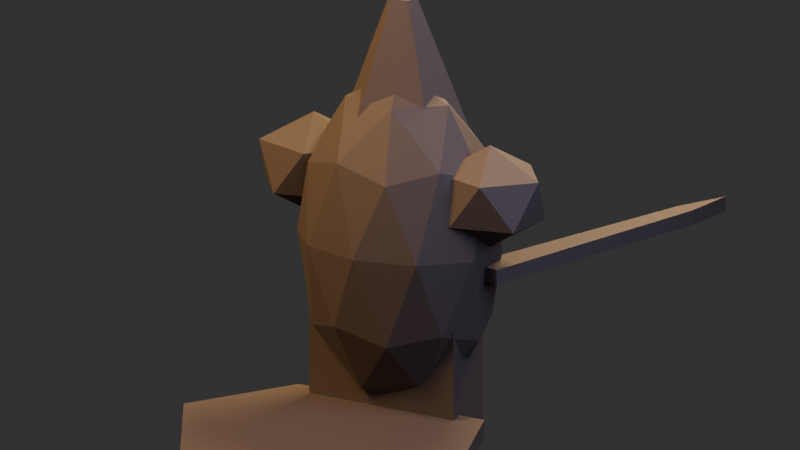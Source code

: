 # Source: malakar.blend  (saved by Blender 5.2.44; exported with 4.5.12 LTS)
import bpy
from mathutils import Matrix  # noqa: F401  (used for matrix-valued properties, if any)

bpy.ops.wm.read_factory_settings(use_empty=True)
scene = bpy.context.scene
scene.name = 'Scene'

# ---- materials (node trees are filled in below, after node groups)
mat_mat_malakar_charcoalbronze = bpy.data.materials.new('MAT_Malakar_CharcoalBronze')
mat_mat_malakar_charcoalbronze.diffuse_color = (0.1294, 0.102, 0.09412, 1.0)
mat_mat_malakar_ambercore = bpy.data.materials.new('MAT_Malakar_AmberCore')
mat_mat_malakar_ambercore.diffuse_color = (0.6235, 0.451, 0.2039, 1.0)

# ---- material node trees
mat_mat_malakar_charcoalbronze.use_nodes = True; mat_mat_malakar_charcoalbronze.node_tree.nodes.clear()
_N = mat_mat_malakar_charcoalbronze.node_tree.nodes; _L = mat_mat_malakar_charcoalbronze.node_tree.links
n0 = _N.new('ShaderNodeBsdfPrincipled'); n0.name = 'Principled BSDF'; n0.location = (-200, 100)
n0.inputs[0].default_value = (0.1294, 0.102, 0.09412, 1.0)
n0.inputs[1].default_value = 0.24
n0.inputs[2].default_value = 0.72
n0.inputs[10].default_value = 0.005
n1 = _N.new('ShaderNodeOutputMaterial'); n1.name = 'Material Output'; n1.location = (200, 100)
_L.new(n0.outputs[0], n1.inputs[0])
n1.is_active_output = True
mat_mat_malakar_ambercore.use_nodes = True; mat_mat_malakar_ambercore.node_tree.nodes.clear()
_N = mat_mat_malakar_ambercore.node_tree.nodes; _L = mat_mat_malakar_ambercore.node_tree.links
n0 = _N.new('ShaderNodeBsdfPrincipled'); n0.name = 'Principled BSDF'; n0.location = (-200, 100)
n0.inputs[0].default_value = (0.6235, 0.451, 0.2039, 1.0)
n0.inputs[1].default_value = 0.18
n0.inputs[2].default_value = 0.48
n0.inputs[10].default_value = 0.005
n0.inputs[27].default_value = (0.7804, 0.5608, 0.2627, 1.0)
n0.inputs[28].default_value = 1.1
n1 = _N.new('ShaderNodeOutputMaterial'); n1.name = 'Material Output'; n1.location = (200, 100)
_L.new(n0.outputs[0], n1.inputs[0])
n1.is_active_output = True

# ---- world
world_gracefell_world = bpy.data.worlds.new('Gracefell_World'); scene.world = world_gracefell_world
world_gracefell_world.use_nodes = True; world_gracefell_world.node_tree.nodes.clear()
_N = world_gracefell_world.node_tree.nodes; _L = world_gracefell_world.node_tree.links
n0 = _N.new('ShaderNodeBackground'); n0.name = 'Background'; n0.location = (-200, 100)
n0.inputs[0].default_value = (0.05, 0.05, 0.05, 1.0)
n1 = _N.new('ShaderNodeOutputWorld'); n1.name = 'World Output'; n1.location = (200, 100)
_L.new(n0.outputs[0], n1.inputs[0])
n1.is_active_output = True
world_gracefell_world.color = (0.01961, 0.01569, 0.01176)

# ---- cameras
cam_camera = bpy.data.cameras.new('Camera')
cam_camera.type = 'ORTHO'
cam_camera.ortho_scale = 4.2

# ---- lights
light_area = bpy.data.lights.new('Area', 'AREA')
light_area.color = (1.0, 0.68, 0.34)
light_area.energy = 720.0
light_area.shape = 'DISK'
light_area.size = 4.0
light_area.size_y = 1.0
light_area_001 = bpy.data.lights.new('Area.001', 'AREA')
light_area_001.color = (0.3, 0.34, 0.5)
light_area_001.energy = 420.0
light_area_001.shape = 'DISK'
light_area_001.size = 5.0
light_area_001.size_y = 1.0
light_area_002 = bpy.data.lights.new('Area.002', 'AREA')
light_area_002.color = (0.74, 0.56, 0.3)
light_area_002.energy = 560.0
light_area_002.shape = 'DISK'
light_area_002.size = 3.0
light_area_002.size_y = 1.0

# ---- meshes
me_malakar_body_mesh = bpy.data.meshes.new('Malakar_Body_Mesh')
me_malakar_body_mesh.from_pydata([(0.0, 0.0, -0.92), (0.4197, -0.2418, -0.4114), (-0.1603, -0.3913, -0.4114), (-0.5188, 0.0, -0.4114), (-0.1603, 0.3913, -0.4114), (0.4197, 0.2418, -0.4114), (0.1603, -0.3913, 0.4114), (-0.4197, -0.2418, 0.4114), (-0.4197, 0.2418, 0.4114), (0.1603, 0.3913, 0.4114), (0.5188, 0.0, 0.4114), (0.0, 0.0, 0.92), (-0.09422, -0.23, -0.7826), (0.2467, -0.1421, -0.7826), (0.1525, -0.3721, -0.4837), (0.4934, 0.0, -0.4837), (0.2467, 0.1421, -0.7826), (-0.3049, 0.0, -0.7826), (-0.3991, -0.23, -0.4837), (-0.09422, 0.23, -0.7826), (-0.3991, 0.23, -0.4837), (0.1525, 0.3721, -0.4837), (0.5516, -0.1421, 0.0), (0.5516, 0.1421, 0.0), (0.0, -0.46, 0.0), (0.3409, -0.3721, 0.0), (-0.5516, -0.1421, 0.0), (-0.3409, -0.3721, 0.0), (-0.3409, 0.3721, 0.0), (-0.5516, 0.1421, 0.0), (0.3409, 0.3721, 0.0), (0.0, 0.46, 0.0), (0.3991, -0.23, 0.4837), (-0.1525, -0.3721, 0.4837), (-0.4934, 0.0, 0.4837), (-0.1525, 0.3721, 0.4837), (0.3991, 0.23, 0.4837), (0.09422, -0.23, 0.7826), (0.3049, 0.0, 0.7826), (-0.2467, -0.1421, 0.7826), (-0.2467, 0.1421, 0.7826), (0.09422, 0.23, 0.7826), (-0.1061, 0.3464, 0.4), (-0.01928, 0.07935, 1.32), (0.3652, 0.2502, 0.4), (0.0664, 0.06185, 1.32), (0.3318, -0.1641, 0.4), (0.06032, -0.01348, 1.32), (-0.1602, -0.324, 0.4), (-0.02912, -0.04254, 1.32), (-0.4308, -0.008449, 0.4), (-0.07832, 0.01483, 1.32), (-0.55, 0.02, 0.04), (-0.304, -0.1325, 0.1948), (-0.644, -0.2267, 0.1948), (-0.8541, 0.02, 0.1948), (-0.644, 0.2667, 0.1948), (-0.304, 0.1725, 0.1948), (-0.456, -0.2267, 0.4452), (-0.796, -0.1325, 0.4452), (-0.796, 0.1725, 0.4452), (-0.456, 0.2667, 0.4452), (-0.2459, 0.02, 0.4452), (-0.55, 0.02, 0.6), (0.55, 0.02, 0.04), (0.796, -0.1325, 0.1948), (0.456, -0.2267, 0.1948), (0.2459, 0.02, 0.1948), (0.456, 0.2667, 0.1948), (0.796, 0.1725, 0.1948), (0.644, -0.2267, 0.4452), (0.304, -0.1325, 0.4452), (0.304, 0.1725, 0.4452), (0.644, 0.2667, 0.4452), (0.8541, 0.02, 0.4452), (0.55, 0.02, 0.6), (-0.58, -0.08, -0.98), (0.58, -0.08, -0.98), (0.86, -0.72, -0.98), (0.34, -1.38, -0.98), (0.0, -1.12, -0.98), (-0.42, -1.48, -0.98), (-0.9, -0.7, -0.98), (-0.58, -0.08, -0.88), (0.58, -0.08, -0.88), (0.86, -0.72, -0.88), (0.34, -1.38, -0.88), (0.0, -1.12, -0.88), (-0.42, -1.48, -0.88), (-0.9, -0.7, -0.88), (-0.45, -0.18, -1.06), (0.45, -0.18, -1.06), (0.34, 0.28, -1.06), (0.16, 0.56, -1.06), (-0.16, 0.56, -1.06), (-0.34, 0.28, -1.06), (-0.45, -0.18, -0.4), (0.45, -0.18, -0.4), (0.34, 0.28, -0.4), (0.16, 0.56, -0.4), (-0.16, 0.56, -0.4), (-0.34, 0.28, -0.4), (0.4518, 0.004859, -0.14), (0.6272, -0.03563, -0.14), (0.9215, 1.395, -0.14), (0.9354, 1.7, -0.14), (0.8143, 1.42, -0.14), (0.4518, 0.004859, -0.06), (0.6272, -0.03563, -0.06), (0.9215, 1.395, -0.06), (0.9354, 1.7, -0.06), (0.8143, 1.42, -0.06)], [], [(0, 13, 12), (1, 13, 15), (0, 12, 17), (0, 17, 19), (0, 19, 16), (1, 15, 22), (2, 14, 24), (3, 18, 26), (4, 20, 28), (5, 21, 30), (1, 22, 25), (2, 24, 27), (3, 26, 29), (4, 28, 31), (5, 30, 23), (6, 32, 37), (7, 33, 39), (8, 34, 40), (9, 35, 41), (10, 36, 38), (38, 41, 11), (38, 36, 41), (36, 9, 41), (41, 40, 11), (41, 35, 40), (35, 8, 40), (40, 39, 11), (40, 34, 39), (34, 7, 39), (39, 37, 11), (39, 33, 37), (33, 6, 37), (37, 38, 11), (37, 32, 38), (32, 10, 38), (23, 36, 10), (23, 30, 36), (30, 9, 36), (31, 35, 9), (31, 28, 35), (28, 8, 35), (29, 34, 8), (29, 26, 34), (26, 7, 34), (27, 33, 7), (27, 24, 33), (24, 6, 33), (25, 32, 6), (25, 22, 32), (22, 10, 32), (30, 31, 9), (30, 21, 31), (21, 4, 31), (28, 29, 8), (28, 20, 29), (20, 3, 29), (26, 27, 7), (26, 18, 27), (18, 2, 27), (24, 25, 6), (24, 14, 25), (14, 1, 25), (22, 23, 10), (22, 15, 23), (15, 5, 23), (16, 21, 5), (16, 19, 21), (19, 4, 21), (19, 20, 4), (19, 17, 20), (17, 3, 20), (17, 18, 3), (17, 12, 18), (12, 2, 18), (15, 16, 5), (15, 13, 16), (13, 0, 16), (12, 14, 2), (12, 13, 14), (13, 1, 14), (42, 43, 45, 44), (44, 45, 47, 46), (46, 47, 49, 48), (45, 43, 51, 49, 47), (48, 49, 51, 50), (50, 51, 43, 42), (42, 44, 46, 48, 50), (52, 53, 54), (53, 52, 57), (52, 54, 55), (52, 55, 56), (52, 56, 57), (53, 57, 62), (54, 53, 58), (55, 54, 59), (56, 55, 60), (57, 56, 61), (53, 62, 58), (54, 58, 59), (55, 59, 60), (56, 60, 61), (57, 61, 62), (58, 62, 63), (59, 58, 63), (60, 59, 63), (61, 60, 63), (62, 61, 63), (64, 65, 66), (65, 64, 69), (64, 66, 67), (64, 67, 68), (64, 68, 69), (65, 69, 74), (66, 65, 70), (67, 66, 71), (68, 67, 72), (69, 68, 73), (65, 74, 70), (66, 70, 71), (67, 71, 72), (68, 72, 73), (69, 73, 74), (70, 74, 75), (71, 70, 75), (72, 71, 75), (73, 72, 75), (74, 73, 75), (76, 77, 78, 79, 80, 81, 82), (89, 88, 87, 86, 85, 84, 83), (76, 77, 84, 83), (77, 78, 85, 84), (78, 79, 86, 85), (79, 80, 87, 86), (80, 81, 88, 87), (81, 82, 89, 88), (82, 76, 83, 89), (90, 91, 92, 93, 94, 95), (101, 100, 99, 98, 97, 96), (90, 91, 97, 96), (91, 92, 98, 97), (92, 93, 99, 98), (93, 94, 100, 99), (94, 95, 101, 100), (95, 90, 96, 101), (102, 103, 104, 105, 106), (111, 110, 109, 108, 107), (102, 103, 108, 107), (103, 104, 109, 108), (104, 105, 110, 109), (105, 106, 111, 110), (106, 102, 107, 111)])
_uv = me_malakar_body_mesh.uv_layers.new(name='UVMap')
_uv.uv.foreach_set('vector', [0.1818, 0.0, 0.2273, 0.07873, 0.1364, 0.07873, 0.2727, 0.1575, 0.3182, 0.07873, 0.3636, 0.1575, 0.9091, 0.0, 0.9545, 0.07873, 0.8636, 0.07873, 0.7273, 0.0, 0.7727, 0.07873, 0.6818, 0.07873, 0.5455, 0.0, 0.5909, 0.07873, 0.5, 0.07873, 0.2727, 0.1575, 0.3636, 0.1575, 0.3182, 0.2362, 0.09091, 0.1575, 0.1818, 0.1575, 0.1364, 0.2362, 0.8182, 0.1575, 0.9091, 0.1575, 0.8636, 0.2362, 0.6364, 0.1575, 0.7273, 0.1575, 0.6818, 0.2362, 0.4545, 0.1575, 0.5455, 0.1575, 0.5, 0.2362, 0.2727, 0.1575, 0.3182, 0.2362, 0.2273, 0.2362, 0.09091, 0.1575, 0.1364, 0.2362, 0.04546, 0.2362, 0.8182, 0.1575, 0.8636, 0.2362, 0.7727, 0.2362, 0.6364, 0.1575, 0.6818, 0.2362, 0.5909, 0.2362, 0.4545, 0.1575, 0.5, 0.2362, 0.4091, 0.2362, 0.1818, 0.3149, 0.2727, 0.3149, 0.2273, 0.3937, 0.0, 0.3149, 0.09091, 0.3149, 0.04546, 0.3937, 0.7273, 0.3149, 0.8182, 0.3149, 0.7727, 0.3937, 0.5455, 0.3149, 0.6364, 0.3149, 0.5909, 0.3937, 0.3636, 0.3149, 0.4545, 0.3149, 0.4091, 0.3937, 0.4091, 0.3937, 0.5, 0.3937, 0.4545, 0.4724, 0.4091, 0.3937, 0.4545, 0.3149, 0.5, 0.3937, 0.4545, 0.3149, 0.5455, 0.3149, 0.5, 0.3937, 0.5909, 0.3937, 0.6818, 0.3937, 0.6364, 0.4724, 0.5909, 0.3937, 0.6364, 0.3149, 0.6818, 0.3937, 0.6364, 0.3149, 0.7273, 0.3149, 0.6818, 0.3937, 0.7727, 0.3937, 0.8636, 0.3937, 0.8182, 0.4724, 0.7727, 0.3937, 0.8182, 0.3149, 0.8636, 0.3937, 0.8182, 0.3149, 0.9091, 0.3149, 0.8636, 0.3937, 0.04546, 0.3937, 0.1364, 0.3937, 0.09091, 0.4724, 0.04546, 0.3937, 0.09091, 0.3149, 0.1364, 0.3937, 0.09091, 0.3149, 0.1818, 0.3149, 0.1364, 0.3937, 0.2273, 0.3937, 0.3182, 0.3937, 0.2727, 0.4724, 0.2273, 0.3937, 0.2727, 0.3149, 0.3182, 0.3937, 0.2727, 0.3149, 0.3636, 0.3149, 0.3182, 0.3937, 0.4091, 0.2362, 0.4545, 0.3149, 0.3636, 0.3149, 0.4091, 0.2362, 0.5, 0.2362, 0.4545, 0.3149, 0.5, 0.2362, 0.5455, 0.3149, 0.4545, 0.3149, 0.5909, 0.2362, 0.6364, 0.3149, 0.5455, 0.3149, 0.5909, 0.2362, 0.6818, 0.2362, 0.6364, 0.3149, 0.6818, 0.2362, 0.7273, 0.3149, 0.6364, 0.3149, 0.7727, 0.2362, 0.8182, 0.3149, 0.7273, 0.3149, 0.7727, 0.2362, 0.8636, 0.2362, 0.8182, 0.3149, 0.8636, 0.2362, 0.9091, 0.3149, 0.8182, 0.3149, 0.04546, 0.2362, 0.09091, 0.3149, 0.0, 0.3149, 0.04546, 0.2362, 0.1364, 0.2362, 0.09091, 0.3149, 0.1364, 0.2362, 0.1818, 0.3149, 0.09091, 0.3149, 0.2273, 0.2362, 0.2727, 0.3149, 0.1818, 0.3149, 0.2273, 0.2362, 0.3182, 0.2362, 0.2727, 0.3149, 0.3182, 0.2362, 0.3636, 0.3149, 0.2727, 0.3149, 0.5, 0.2362, 0.5909, 0.2362, 0.5455, 0.3149, 0.5, 0.2362, 0.5455, 0.1575, 0.5909, 0.2362, 0.5455, 0.1575, 0.6364, 0.1575, 0.5909, 0.2362, 0.6818, 0.2362, 0.7727, 0.2362, 0.7273, 0.3149, 0.6818, 0.2362, 0.7273, 0.1575, 0.7727, 0.2362, 0.7273, 0.1575, 0.8182, 0.1575, 0.7727, 0.2362, 0.8636, 0.2362, 0.9545, 0.2362, 0.9091, 0.3149, 0.8636, 0.2362, 0.9091, 0.1575, 0.9545, 0.2362, 0.9091, 0.1575, 1.0, 0.1575, 0.9545, 0.2362, 0.1364, 0.2362, 0.2273, 0.2362, 0.1818, 0.3149, 0.1364, 0.2362, 0.1818, 0.1575, 0.2273, 0.2362, 0.1818, 0.1575, 0.2727, 0.1575, 0.2273, 0.2362, 0.3182, 0.2362, 0.4091, 0.2362, 0.3636, 0.3149, 0.3182, 0.2362, 0.3636, 0.1575, 0.4091, 0.2362, 0.3636, 0.1575, 0.4545, 0.1575, 0.4091, 0.2362, 0.5, 0.07873, 0.5455, 0.1575, 0.4545, 0.1575, 0.5, 0.07873, 0.5909, 0.07873, 0.5455, 0.1575, 0.5909, 0.07873, 0.6364, 0.1575, 0.5455, 0.1575, 0.6818, 0.07873, 0.7273, 0.1575, 0.6364, 0.1575, 0.6818, 0.07873, 0.7727, 0.07873, 0.7273, 0.1575, 0.7727, 0.07873, 0.8182, 0.1575, 0.7273, 0.1575, 0.8636, 0.07873, 0.9091, 0.1575, 0.8182, 0.1575, 0.8636, 0.07873, 0.9545, 0.07873, 0.9091, 0.1575, 0.9545, 0.07873, 1.0, 0.1575, 0.9091, 0.1575, 0.3636, 0.1575, 0.4091, 0.07873, 0.4545, 0.1575, 0.3636, 0.1575, 0.3182, 0.07873, 0.4091, 0.07873, 0.3182, 0.07873, 0.3636, 0.0, 0.4091, 0.07873, 0.1364, 0.07873, 0.1818, 0.1575, 0.09091, 0.1575, 0.1364, 0.07873, 0.2273, 0.07873, 0.1818, 0.1575, 0.2273, 0.07873, 0.2727, 0.1575, 0.1818, 0.1575, 1.0, 0.5, 1.0, 1.0, 0.8, 1.0, 0.8, 0.5, 0.8, 0.5, 0.8, 1.0, 0.6, 1.0, 0.6, 0.5, 0.6, 0.5, 0.6, 1.0, 0.4, 1.0, 0.4, 0.5, 0.4783, 0.3242, 0.25, 0.49, 0.02175, 0.3242, 0.1089, 0.05584, 0.3911, 0.05584, 0.4, 0.5, 0.4, 1.0, 0.2, 1.0, 0.2, 0.5, 0.2, 0.5, 0.2, 1.0, 2.98e-08, 1.0, 2.98e-08, 0.5, 0.75, 0.49, 0.9783, 0.3242, 0.8911, 0.05584, 0.6089, 0.05584, 0.5217, 0.3242, 0.1818, 0.0, 0.2727, 0.1575, 0.09091, 0.1575, 0.2727, 0.1575, 0.3636, 0.0, 0.4545, 0.1575, 0.9091, 0.0, 1.0, 0.1575, 0.8182, 0.1575, 0.7273, 0.0, 0.8182, 0.1575, 0.6364, 0.1575, 0.5455, 0.0, 0.6364, 0.1575, 0.4545, 0.1575, 0.2727, 0.1575, 0.4545, 0.1575, 0.3636, 0.3149, 0.09091, 0.1575, 0.2727, 0.1575, 0.1818, 0.3149, 0.8182, 0.1575, 1.0, 0.1575, 0.9091, 0.3149, 0.6364, 0.1575, 0.8182, 0.1575, 0.7273, 0.3149, 0.4545, 0.1575, 0.6364, 0.1575, 0.5455, 0.3149, 0.2727, 0.1575, 0.3636, 0.3149, 0.1818, 0.3149, 0.09091, 0.1575, 0.1818, 0.3149, 0.0, 0.3149, 0.8182, 0.1575, 0.9091, 0.3149, 0.7273, 0.3149, 0.6364, 0.1575, 0.7273, 0.3149, 0.5455, 0.3149, 0.4545, 0.1575, 0.5455, 0.3149, 0.3636, 0.3149, 0.1818, 0.3149, 0.3636, 0.3149, 0.2727, 0.4724, 0.0, 0.3149, 0.1818, 0.3149, 0.09091, 0.4724, 0.7273, 0.3149, 0.9091, 0.3149, 0.8182, 0.4724, 0.5455, 0.3149, 0.7273, 0.3149, 0.6364, 0.4724, 0.3636, 0.3149, 0.5455, 0.3149, 0.4545, 0.4724, 0.1818, 0.0, 0.2727, 0.1575, 0.09091, 0.1575, 0.2727, 0.1575, 0.3636, 0.0, 0.4545, 0.1575, 0.9091, 0.0, 1.0, 0.1575, 0.8182, 0.1575, 0.7273, 0.0, 0.8182, 0.1575, 0.6364, 0.1575, 0.5455, 0.0, 0.6364, 0.1575, 0.4545, 0.1575, 0.2727, 0.1575, 0.4545, 0.1575, 0.3636, 0.3149, 0.09091, 0.1575, 0.2727, 0.1575, 0.1818, 0.3149, 0.8182, 0.1575, 1.0, 0.1575, 0.9091, 0.3149, 0.6364, 0.1575, 0.8182, 0.1575, 0.7273, 0.3149, 0.4545, 0.1575, 0.6364, 0.1575, 0.5455, 0.3149, 0.2727, 0.1575, 0.3636, 0.3149, 0.1818, 0.3149, 0.09091, 0.1575, 0.1818, 0.3149, 0.0, 0.3149, 0.8182, 0.1575, 0.9091, 0.3149, 0.7273, 0.3149, 0.6364, 0.1575, 0.7273, 0.3149, 0.5455, 0.3149, 0.4545, 0.1575, 0.5455, 0.3149, 0.3636, 0.3149, 0.1818, 0.3149, 0.3636, 0.3149, 0.2727, 0.4724, 0.0, 0.3149, 0.1818, 0.3149, 0.09091, 0.4724, 0.7273, 0.3149, 0.9091, 0.3149, 0.8182, 0.4724, 0.5455, 0.3149, 0.7273, 0.3149, 0.6364, 0.4724, 0.3636, 0.3149, 0.5455, 0.3149, 0.4545, 0.4724, 0.0, 0.0, 0.0, 0.0, 0.0, 0.0, 0.0, 0.0, 0.0, 0.0, 0.0, 0.0, 0.0, 0.0, 0.0, 0.0, 0.0, 0.0, 0.0, 0.0, 0.0, 0.0, 0.0, 0.0, 0.0, 0.0, 0.0, 0.0, 0.0, 0.0, 0.0, 0.0, 0.0, 0.0, 0.0, 0.0, 0.0, 0.0, 0.0, 0.0, 0.0, 0.0, 0.0, 0.0, 0.0, 0.0, 0.0, 0.0, 0.0, 0.0, 0.0, 0.0, 0.0, 0.0, 0.0, 0.0, 0.0, 0.0, 0.0, 0.0, 0.0, 0.0, 0.0, 0.0, 0.0, 0.0, 0.0, 0.0, 0.0, 0.0, 0.0, 0.0, 0.0, 0.0, 0.0, 0.0, 0.0, 0.0, 0.0, 0.0, 0.0, 0.0, 0.0, 0.0, 0.0, 0.0, 0.0, 0.0, 0.0, 0.0, 0.0, 0.0, 0.0, 0.0, 0.0, 0.0, 0.0, 0.0, 0.0, 0.0, 0.0, 0.0, 0.0, 0.0, 0.0, 0.0, 0.0, 0.0, 0.0, 0.0, 0.0, 0.0, 0.0, 0.0, 0.0, 0.0, 0.0, 0.0, 0.0, 0.0, 0.0, 0.0, 0.0, 0.0, 0.0, 0.0, 0.0, 0.0, 0.0, 0.0, 0.0, 0.0, 0.0, 0.0, 0.0, 0.0, 0.0, 0.0, 0.0, 0.0, 0.0, 0.0, 0.0, 0.0, 0.0, 0.0, 0.0, 0.0, 0.0, 0.0, 0.0, 0.0, 0.0, 0.0, 0.0, 0.0, 0.0, 0.0, 0.0, 0.0, 0.0, 0.0, 0.0, 0.0, 0.0, 0.0, 0.0, 0.0, 0.0, 0.0, 0.0, 0.0, 0.0, 0.0, 0.0, 0.0, 0.0, 0.0, 0.0, 0.0, 0.0, 0.0, 0.0, 0.0, 0.0, 0.0, 0.0, 0.0, 0.0, 0.0, 0.0, 0.0, 0.0, 0.0, 0.0, 0.0, 0.0, 0.0, 0.0, 0.0, 0.0, 0.0, 0.0, 0.0, 0.0, 0.0, 0.0, 0.0, 0.0, 0.0, 0.0, 0.0, 0.0, 0.0, 0.0, 0.0])
me_malakar_body_mesh.materials.append(mat_mat_malakar_charcoalbronze)
me_malakar_body_mesh.update()
me_malakar_core_mesh = bpy.data.meshes.new('Malakar_Core_Mesh')
me_malakar_core_mesh.from_pydata([(0.0, 0.0, 0.18), (0.0, 0.09, 0.1559), (0.0, 0.1559, 0.09), (0.0, 0.18, 0.0), (0.0, 0.1559, -0.09), (0.0, 0.09, -0.1559), (0.0, 0.0, -0.18), (0.045, 0.07794, 0.1559), (0.07794, 0.135, 0.09), (0.09, 0.1559, 0.0), (0.07794, 0.135, -0.09), (0.045, 0.07794, -0.1559), (0.07794, 0.045, 0.1559), (0.135, 0.07794, 0.09), (0.1559, 0.09, 0.0), (0.135, 0.07794, -0.09), (0.07794, 0.045, -0.1559), (0.09, 0.0, 0.1559), (0.1559, -7.451e-09, 0.09), (0.18, 0.0, 0.0), (0.1559, -7.451e-09, -0.09), (0.09, 0.0, -0.1559), (0.07794, -0.045, 0.1559), (0.135, -0.07794, 0.09), (0.1559, -0.09, 0.0), (0.135, -0.07794, -0.09), (0.07794, -0.045, -0.1559), (0.045, -0.07794, 0.1559), (0.07794, -0.135, 0.09), (0.09, -0.1559, 0.0), (0.07794, -0.135, -0.09), (0.045, -0.07794, -0.1559), (0.0, -0.09, 0.1559), (-1.49e-08, -0.1559, 0.09), (0.0, -0.18, 0.0), (-1.49e-08, -0.1559, -0.09), (0.0, -0.09, -0.1559), (-0.045, -0.07794, 0.1559), (-0.07794, -0.135, 0.09), (-0.09, -0.1559, 0.0), (-0.07794, -0.135, -0.09), (-0.045, -0.07794, -0.1559), (-0.07794, -0.045, 0.1559), (-0.135, -0.07794, 0.09), (-0.1559, -0.09, 0.0), (-0.135, -0.07794, -0.09), (-0.07794, -0.045, -0.1559), (-0.09, 0.0, 0.1559), (-0.1559, 2.235e-08, 0.09), (-0.18, 0.0, 0.0), (-0.1559, 2.235e-08, -0.09), (-0.09, 0.0, -0.1559), (-0.07794, 0.045, 0.1559), (-0.135, 0.07794, 0.09), (-0.1559, 0.09, 0.0), (-0.135, 0.07794, -0.09), (-0.07794, 0.045, -0.1559), (-0.045, 0.07794, 0.1559), (-0.07794, 0.135, 0.09), (-0.09, 0.1559, 0.0), (-0.07794, 0.135, -0.09), (-0.045, 0.07794, -0.1559)], [], [(4, 3, 9, 10), (2, 1, 7, 8), (5, 4, 10, 11), (3, 2, 8, 9), (1, 0, 7), (6, 5, 11), (11, 10, 15, 16), (9, 8, 13, 14), (7, 0, 12), (6, 11, 16), (10, 9, 14, 15), (8, 7, 12, 13), (16, 15, 20, 21), (14, 13, 18, 19), (12, 0, 17), (6, 16, 21), (15, 14, 19, 20), (13, 12, 17, 18), (21, 20, 25, 26), (19, 18, 23, 24), (17, 0, 22), (6, 21, 26), (20, 19, 24, 25), (18, 17, 22, 23), (24, 23, 28, 29), (22, 0, 27), (6, 26, 31), (25, 24, 29, 30), (23, 22, 27, 28), (26, 25, 30, 31), (27, 0, 32), (6, 31, 36), (30, 29, 34, 35), (28, 27, 32, 33), (31, 30, 35, 36), (29, 28, 33, 34), (6, 36, 41), (35, 34, 39, 40), (33, 32, 37, 38), (36, 35, 40, 41), (34, 33, 38, 39), (32, 0, 37), (6, 41, 46), (40, 39, 44, 45), (38, 37, 42, 43), (41, 40, 45, 46), (39, 38, 43, 44), (37, 0, 42), (6, 46, 51), (45, 44, 49, 50), (43, 42, 47, 48), (46, 45, 50, 51), (44, 43, 48, 49), (42, 0, 47), (50, 49, 54, 55), (48, 47, 52, 53), (51, 50, 55, 56), (49, 48, 53, 54), (47, 0, 52), (6, 51, 56), (53, 52, 57, 58), (56, 55, 60, 61), (54, 53, 58, 59), (52, 0, 57), (6, 56, 61), (55, 54, 59, 60), (61, 60, 4, 5), (59, 58, 2, 3), (57, 0, 1), (6, 61, 5), (60, 59, 3, 4), (58, 57, 1, 2)])
_uv = me_malakar_core_mesh.uv_layers.new(name='UVMap')
_uv.uv.foreach_set('vector', [0.75, 0.3333, 0.75, 0.5, 0.6667, 0.5, 0.6667, 0.3333, 0.75, 0.6667, 0.75, 0.8333, 0.6667, 0.8333, 0.6667, 0.6667, 0.75, 0.1667, 0.75, 0.3333, 0.6667, 0.3333, 0.6667, 0.1667, 0.75, 0.5, 0.75, 0.6667, 0.6667, 0.6667, 0.6667, 0.5, 0.75, 0.8333, 0.7083, 1.0, 0.6667, 0.8333, 0.7083, 0.0, 0.75, 0.1667, 0.6667, 0.1667, 0.6667, 0.1667, 0.6667, 0.3333, 0.5833, 0.3333, 0.5833, 0.1667, 0.6667, 0.5, 0.6667, 0.6667, 0.5833, 0.6667, 0.5833, 0.5, 0.6667, 0.8333, 0.625, 1.0, 0.5833, 0.8333, 0.625, 0.0, 0.6667, 0.1667, 0.5833, 0.1667, 0.6667, 0.3333, 0.6667, 0.5, 0.5833, 0.5, 0.5833, 0.3333, 0.6667, 0.6667, 0.6667, 0.8333, 0.5833, 0.8333, 0.5833, 0.6667, 0.5833, 0.1667, 0.5833, 0.3333, 0.5, 0.3333, 0.5, 0.1667, 0.5833, 0.5, 0.5833, 0.6667, 0.5, 0.6667, 0.5, 0.5, 0.5833, 0.8333, 0.5417, 1.0, 0.5, 0.8333, 0.5417, 0.0, 0.5833, 0.1667, 0.5, 0.1667, 0.5833, 0.3333, 0.5833, 0.5, 0.5, 0.5, 0.5, 0.3333, 0.5833, 0.6667, 0.5833, 0.8333, 0.5, 0.8333, 0.5, 0.6667, 0.5, 0.1667, 0.5, 0.3333, 0.4167, 0.3333, 0.4167, 0.1667, 0.5, 0.5, 0.5, 0.6667, 0.4167, 0.6667, 0.4167, 0.5, 0.5, 0.8333, 0.4583, 1.0, 0.4167, 0.8333, 0.4583, 0.0, 0.5, 0.1667, 0.4167, 0.1667, 0.5, 0.3333, 0.5, 0.5, 0.4167, 0.5, 0.4167, 0.3333, 0.5, 0.6667, 0.5, 0.8333, 0.4167, 0.8333, 0.4167, 0.6667, 0.4167, 0.5, 0.4167, 0.6667, 0.3333, 0.6667, 0.3333, 0.5, 0.4167, 0.8333, 0.375, 1.0, 0.3333, 0.8333, 0.375, 0.0, 0.4167, 0.1667, 0.3333, 0.1667, 0.4167, 0.3333, 0.4167, 0.5, 0.3333, 0.5, 0.3333, 0.3333, 0.4167, 0.6667, 0.4167, 0.8333, 0.3333, 0.8333, 0.3333, 0.6667, 0.4167, 0.1667, 0.4167, 0.3333, 0.3333, 0.3333, 0.3333, 0.1667, 0.3333, 0.8333, 0.2917, 1.0, 0.25, 0.8333, 0.2917, 0.0, 0.3333, 0.1667, 0.25, 0.1667, 0.3333, 0.3333, 0.3333, 0.5, 0.25, 0.5, 0.25, 0.3333, 0.3333, 0.6667, 0.3333, 0.8333, 0.25, 0.8333, 0.25, 0.6667, 0.3333, 0.1667, 0.3333, 0.3333, 0.25, 0.3333, 0.25, 0.1667, 0.3333, 0.5, 0.3333, 0.6667, 0.25, 0.6667, 0.25, 0.5, 0.2083, 0.0, 0.25, 0.1667, 0.1667, 0.1667, 0.25, 0.3333, 0.25, 0.5, 0.1667, 0.5, 0.1667, 0.3333, 0.25, 0.6667, 0.25, 0.8333, 0.1667, 0.8333, 0.1667, 0.6667, 0.25, 0.1667, 0.25, 0.3333, 0.1667, 0.3333, 0.1667, 0.1667, 0.25, 0.5, 0.25, 0.6667, 0.1667, 0.6667, 0.1667, 0.5, 0.25, 0.8333, 0.2083, 1.0, 0.1667, 0.8333, 0.125, 0.0, 0.1667, 0.1667, 0.08333, 0.1667, 0.1667, 0.3333, 0.1667, 0.5, 0.08333, 0.5, 0.08333, 0.3333, 0.1667, 0.6667, 0.1667, 0.8333, 0.08333, 0.8333, 0.08333, 0.6667, 0.1667, 0.1667, 0.1667, 0.3333, 0.08333, 0.3333, 0.08333, 0.1667, 0.1667, 0.5, 0.1667, 0.6667, 0.08333, 0.6667, 0.08333, 0.5, 0.1667, 0.8333, 0.125, 1.0, 0.08333, 0.8333, 0.04167, 0.0, 0.08333, 0.1667, 0.0, 0.1667, 0.08333, 0.3333, 0.08333, 0.5, 0.0, 0.5, 0.0, 0.3333, 0.08333, 0.6667, 0.08333, 0.8333, 0.0, 0.8333, 0.0, 0.6667, 0.08333, 0.1667, 0.08333, 0.3333, 0.0, 0.3333, 0.0, 0.1667, 0.08333, 0.5, 0.08333, 0.6667, 0.0, 0.6667, 0.0, 0.5, 0.08333, 0.8333, 0.04167, 1.0, 0.0, 0.8333, 1.0, 0.3333, 1.0, 0.5, 0.9167, 0.5, 0.9167, 0.3333, 1.0, 0.6667, 1.0, 0.8333, 0.9167, 0.8333, 0.9167, 0.6667, 1.0, 0.1667, 1.0, 0.3333, 0.9167, 0.3333, 0.9167, 0.1667, 1.0, 0.5, 1.0, 0.6667, 0.9167, 0.6667, 0.9167, 0.5, 1.0, 0.8333, 0.9583, 1.0, 0.9167, 0.8333, 0.9583, 0.0, 1.0, 0.1667, 0.9167, 0.1667, 0.9167, 0.6667, 0.9167, 0.8333, 0.8333, 0.8333, 0.8333, 0.6667, 0.9167, 0.1667, 0.9167, 0.3333, 0.8333, 0.3333, 0.8333, 0.1667, 0.9167, 0.5, 0.9167, 0.6667, 0.8333, 0.6667, 0.8333, 0.5, 0.9167, 0.8333, 0.875, 1.0, 0.8333, 0.8333, 0.875, 0.0, 0.9167, 0.1667, 0.8333, 0.1667, 0.9167, 0.3333, 0.9167, 0.5, 0.8333, 0.5, 0.8333, 0.3333, 0.8333, 0.1667, 0.8333, 0.3333, 0.75, 0.3333, 0.75, 0.1667, 0.8333, 0.5, 0.8333, 0.6667, 0.75, 0.6667, 0.75, 0.5, 0.8333, 0.8333, 0.7917, 1.0, 0.75, 0.8333, 0.7917, 0.0, 0.8333, 0.1667, 0.75, 0.1667, 0.8333, 0.3333, 0.8333, 0.5, 0.75, 0.5, 0.75, 0.3333, 0.8333, 0.6667, 0.8333, 0.8333, 0.75, 0.8333, 0.75, 0.6667])
me_malakar_core_mesh.materials.append(mat_mat_malakar_ambercore)
me_malakar_core_mesh.update()
me_halo_fragment_prototype_mesh = bpy.data.meshes.new('Halo_Fragment_Prototype_Mesh')
me_halo_fragment_prototype_mesh.from_pydata([(-0.09, -0.3, 0.0), (0.09, -0.3, 0.0), (0.055, 0.32, 0.0), (0.0, 0.56, 0.0), (-0.055, 0.32, 0.0), (-0.09, -0.3, 0.06), (0.09, -0.3, 0.06), (0.055, 0.32, 0.06), (0.0, 0.56, 0.06), (-0.055, 0.32, 0.06)], [], [(0, 1, 2, 3, 4), (9, 8, 7, 6, 5), (0, 1, 6, 5), (1, 2, 7, 6), (2, 3, 8, 7), (3, 4, 9, 8), (4, 0, 5, 9)])
me_halo_fragment_prototype_mesh.materials.append(mat_mat_malakar_ambercore)
me_halo_fragment_prototype_mesh.update()

# ---- objects
ob_malakar_body = bpy.data.objects.new('Malakar_Body', me_malakar_body_mesh)
ob_malakar_core = bpy.data.objects.new('Malakar_Core', me_malakar_core_mesh)
ob_halo_fragment_prototype = bpy.data.objects.new('Halo_Fragment_Prototype', me_halo_fragment_prototype_mesh)
ob_malakar_root = bpy.data.objects.new('Malakar_Root', None)
ob_cam_malakar_review = bpy.data.objects.new('CAM_Malakar_Review', cam_camera)
ob_lgt_malakar_key = bpy.data.objects.new('LGT_Malakar_Key', light_area)
ob_lgt_malakar_fill = bpy.data.objects.new('LGT_Malakar_Fill', light_area_001)
ob_lgt_malakar_rim = bpy.data.objects.new('LGT_Malakar_Rim', light_area_002)

# ---- transforms, parenting, visibility, modifiers, constraints
ob_malakar_body.parent = ob_malakar_root
ob_malakar_body.location = (0.0, 0.0, 1.28)
ob_malakar_core.parent = ob_malakar_root
ob_malakar_core.location = (0.0, 0.43, 1.48)
ob_halo_fragment_prototype.parent = ob_malakar_root
ob_halo_fragment_prototype.location = (0.0, -0.28, 2.88)
ob_malakar_root.location = (0.0, 0.0, 0.0)
ob_malakar_root.empty_display_size = 0.3
ob_cam_malakar_review.location = (4.4, -6.8, 3.9)
ob_cam_malakar_review.rotation_euler = (1.266, 4.999e-08, 0.5743)
ob_lgt_malakar_key.location = (-3.4, -4.0, 6.8)
ob_lgt_malakar_key.rotation_euler = (0.7667, -3.751e-09, -0.7045)
ob_lgt_malakar_fill.location = (4.0, -1.0, 4.4)
ob_lgt_malakar_fill.rotation_euler = (0.9339, -1.48e-07, 1.326)
ob_lgt_malakar_rim.location = (0.0, 3.4, 5.4)
ob_lgt_malakar_rim.rotation_euler = (0.6984, 5.621e-08, 3.142)

# ---- collection membership
scene.collection.objects.link(ob_malakar_body)
scene.collection.objects.link(ob_malakar_core)
scene.collection.objects.link(ob_halo_fragment_prototype)
scene.collection.objects.link(ob_malakar_root)
scene.collection.objects.link(ob_cam_malakar_review)
scene.collection.objects.link(ob_lgt_malakar_key)
scene.collection.objects.link(ob_lgt_malakar_fill)
scene.collection.objects.link(ob_lgt_malakar_rim)

# ---- scene / render settings (as saved in the file)
scene.camera = ob_cam_malakar_review
scene.frame_start = 1; scene.frame_end = 250; scene.frame_set(1)
scene.render.engine = 'BLENDER_EEVEE_NEXT'
scene.render.filter_size = 1.25
scene.render.bake_bias = 0.0
scene.render.bake_samples = 0
scene.render.compositor_device = 'GPU'
scene.eevee.use_volume_custom_range = False
scene.eevee.fast_gi_thickness_near = 0.1
scene.eevee.fast_gi_thickness_far = 0.0
scene.eevee.ray_tracing_options.screen_trace_thickness = 0.1
scene.view_settings.look = 'AgX - Medium High Contrast'
bpy.context.view_layer.update()
